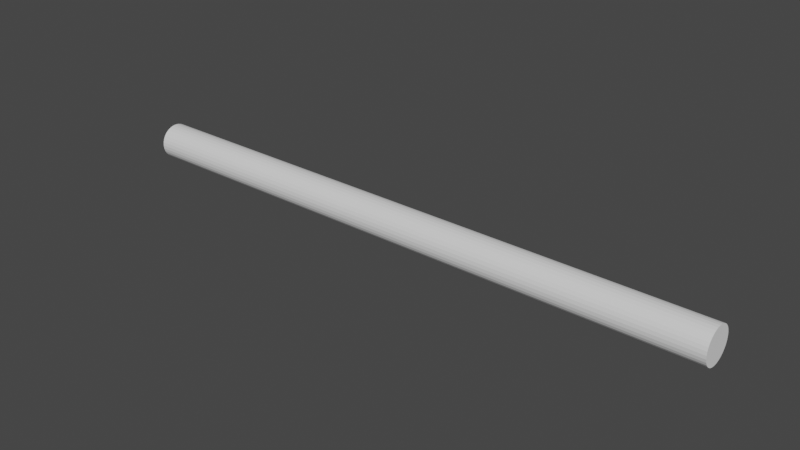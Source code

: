 # Source: wingbeat.blend  (saved by Blender 3.3.6; exported with 4.5.12 LTS)
import bpy
from mathutils import Matrix  # noqa: F401  (used for matrix-valued properties, if any)

bpy.ops.wm.read_factory_settings(use_empty=True)
scene = bpy.context.scene
scene.name = 'Scene'

# ---- collections
col_collection = bpy.data.collections.new('Collection'); scene.collection.children.link(col_collection)

# ---- world
world_world = bpy.data.worlds.new('World'); scene.world = world_world
world_world.use_nodes = True; world_world.node_tree.nodes.clear()
_N = world_world.node_tree.nodes; _L = world_world.node_tree.links
n0 = _N.new('ShaderNodeOutputWorld'); n0.name = 'World Output'; n0.location = (300, 300)
n1 = _N.new('ShaderNodeBackground'); n1.name = 'Background'; n1.location = (10, 300)
n1.inputs[0].default_value = (0.05088, 0.05088, 0.05088, 1.0)
_L.new(n1.outputs[0], n0.inputs[0])
n0.is_active_output = True
world_world.color = (0.05088, 0.05088, 0.05088)
world_world.use_sun_shadow = False
world_world.sun_shadow_jitter_overblur = 0.0

# ---- meshes
me_cylinder = bpy.data.meshes.new('Cylinder')
me_cylinder.from_pydata([(0.0, 1.0, -1.0), (0.0, 1.0, 1.0), (0.1951, 0.9808, -1.0), (0.1951, 0.9808, 1.0), (0.3827, 0.9239, -1.0), (0.3827, 0.9239, 1.0), (0.5556, 0.8315, -1.0), (0.5556, 0.8315, 1.0), (0.7071, 0.7071, -1.0), (0.7071, 0.7071, 1.0), (0.8315, 0.5556, -1.0), (0.8315, 0.5556, 1.0), (0.9239, 0.3827, -1.0), (0.9239, 0.3827, 1.0), (0.9808, 0.1951, -1.0), (0.9808, 0.1951, 1.0), (1.0, 0.0, -1.0), (1.0, 0.0, 1.0), (0.9808, -0.1951, -1.0), (0.9808, -0.1951, 1.0), (0.9239, -0.3827, -1.0), (0.9239, -0.3827, 1.0), (0.8315, -0.5556, -1.0), (0.8315, -0.5556, 1.0), (0.7071, -0.7071, -1.0), (0.7071, -0.7071, 1.0), (0.5556, -0.8315, -1.0), (0.5556, -0.8315, 1.0), (0.3827, -0.9239, -1.0), (0.3827, -0.9239, 1.0), (0.1951, -0.9808, -1.0), (0.1951, -0.9808, 1.0), (0.0, -1.0, -1.0), (0.0, -1.0, 1.0), (-0.1951, -0.9808, -1.0), (-0.1951, -0.9808, 1.0), (-0.3827, -0.9239, -1.0), (-0.3827, -0.9239, 1.0), (-0.5556, -0.8315, -1.0), (-0.5556, -0.8315, 1.0), (-0.7071, -0.7071, -1.0), (-0.7071, -0.7071, 1.0), (-0.8315, -0.5556, -1.0), (-0.8315, -0.5556, 1.0), (-0.9239, -0.3827, -1.0), (-0.9239, -0.3827, 1.0), (-0.9808, -0.1951, -1.0), (-0.9808, -0.1951, 1.0), (-1.0, 0.0, -1.0), (-1.0, 0.0, 1.0), (-0.9808, 0.1951, -1.0), (-0.9808, 0.1951, 1.0), (-0.9239, 0.3827, -1.0), (-0.9239, 0.3827, 1.0), (-0.8315, 0.5556, -1.0), (-0.8315, 0.5556, 1.0), (-0.7071, 0.7071, -1.0), (-0.7071, 0.7071, 1.0), (-0.5556, 0.8315, -1.0), (-0.5556, 0.8315, 1.0), (-0.3827, 0.9239, -1.0), (-0.3827, 0.9239, 1.0), (-0.1951, 0.9808, -1.0), (-0.1951, 0.9808, 1.0)], [], [(0, 1, 3, 2), (2, 3, 5, 4), (4, 5, 7, 6), (6, 7, 9, 8), (8, 9, 11, 10), (10, 11, 13, 12), (12, 13, 15, 14), (14, 15, 17, 16), (16, 17, 19, 18), (18, 19, 21, 20), (20, 21, 23, 22), (22, 23, 25, 24), (24, 25, 27, 26), (26, 27, 29, 28), (28, 29, 31, 30), (30, 31, 33, 32), (32, 33, 35, 34), (34, 35, 37, 36), (36, 37, 39, 38), (38, 39, 41, 40), (40, 41, 43, 42), (42, 43, 45, 44), (44, 45, 47, 46), (46, 47, 49, 48), (48, 49, 51, 50), (50, 51, 53, 52), (52, 53, 55, 54), (54, 55, 57, 56), (56, 57, 59, 58), (58, 59, 61, 60), (3, 1, 63, 61, 59, 57, 55, 53, 51, 49, 47, 45, 43, 41, 39, 37, 35, 33, 31, 29, 27, 25, 23, 21, 19, 17, 15, 13, 11, 9, 7, 5), (60, 61, 63, 62), (62, 63, 1, 0), (0, 2, 4, 6, 8, 10, 12, 14, 16, 18, 20, 22, 24, 26, 28, 30, 32, 34, 36, 38, 40, 42, 44, 46, 48, 50, 52, 54, 56, 58, 60, 62)])
_uv = me_cylinder.uv_layers.new(name='UVMap')
_uv.uv.foreach_set('vector', [1.0, 0.5, 1.0, 1.0, 0.9688, 1.0, 0.9688, 0.5, 0.9688, 0.5, 0.9688, 1.0, 0.9375, 1.0, 0.9375, 0.5, 0.9375, 0.5, 0.9375, 1.0, 0.9062, 1.0, 0.9062, 0.5, 0.9062, 0.5, 0.9062, 1.0, 0.875, 1.0, 0.875, 0.5, 0.875, 0.5, 0.875, 1.0, 0.8438, 1.0, 0.8438, 0.5, 0.8438, 0.5, 0.8438, 1.0, 0.8125, 1.0, 0.8125, 0.5, 0.8125, 0.5, 0.8125, 1.0, 0.7812, 1.0, 0.7812, 0.5, 0.7812, 0.5, 0.7812, 1.0, 0.75, 1.0, 0.75, 0.5, 0.75, 0.5, 0.75, 1.0, 0.7188, 1.0, 0.7188, 0.5, 0.7188, 0.5, 0.7188, 1.0, 0.6875, 1.0, 0.6875, 0.5, 0.6875, 0.5, 0.6875, 1.0, 0.6562, 1.0, 0.6562, 0.5, 0.6562, 0.5, 0.6562, 1.0, 0.625, 1.0, 0.625, 0.5, 0.625, 0.5, 0.625, 1.0, 0.5938, 1.0, 0.5938, 0.5, 0.5938, 0.5, 0.5938, 1.0, 0.5625, 1.0, 0.5625, 0.5, 0.5625, 0.5, 0.5625, 1.0, 0.5312, 1.0, 0.5312, 0.5, 0.5312, 0.5, 0.5312, 1.0, 0.5, 1.0, 0.5, 0.5, 0.5, 0.5, 0.5, 1.0, 0.4688, 1.0, 0.4688, 0.5, 0.4688, 0.5, 0.4688, 1.0, 0.4375, 1.0, 0.4375, 0.5, 0.4375, 0.5, 0.4375, 1.0, 0.4062, 1.0, 0.4062, 0.5, 0.4062, 0.5, 0.4062, 1.0, 0.375, 1.0, 0.375, 0.5, 0.375, 0.5, 0.375, 1.0, 0.3438, 1.0, 0.3438, 0.5, 0.3438, 0.5, 0.3438, 1.0, 0.3125, 1.0, 0.3125, 0.5, 0.3125, 0.5, 0.3125, 1.0, 0.2812, 1.0, 0.2812, 0.5, 0.2812, 0.5, 0.2812, 1.0, 0.25, 1.0, 0.25, 0.5, 0.25, 0.5, 0.25, 1.0, 0.2188, 1.0, 0.2188, 0.5, 0.2188, 0.5, 0.2188, 1.0, 0.1875, 1.0, 0.1875, 0.5, 0.1875, 0.5, 0.1875, 1.0, 0.1562, 1.0, 0.1562, 0.5, 0.1562, 0.5, 0.1562, 1.0, 0.125, 1.0, 0.125, 0.5, 0.125, 0.5, 0.125, 1.0, 0.09375, 1.0, 0.09375, 0.5, 0.09375, 0.5, 0.09375, 1.0, 0.0625, 1.0, 0.0625, 0.5, 0.2968, 0.4854, 0.25, 0.49, 0.2032, 0.4854, 0.1582, 0.4717, 0.1167, 0.4496, 0.08029, 0.4197, 0.05045, 0.3833, 0.02827, 0.3418, 0.01461, 0.2968, 0.01, 0.25, 0.01461, 0.2032, 0.02827, 0.1582, 0.05045, 0.1167, 0.08029, 0.08029, 0.1167, 0.05045, 0.1582, 0.02827, 0.2032, 0.01461, 0.25, 0.01, 0.2968, 0.01461, 0.3418, 0.02827, 0.3833, 0.05045, 0.4197, 0.08029, 0.4496, 0.1167, 0.4717, 0.1582, 0.4854, 0.2032, 0.49, 0.25, 0.4854, 0.2968, 0.4717, 0.3418, 0.4496, 0.3833, 0.4197, 0.4197, 0.3833, 0.4496, 0.3418, 0.4717, 0.0625, 0.5, 0.0625, 1.0, 0.03125, 1.0, 0.03125, 0.5, 0.03125, 0.5, 0.03125, 1.0, 0.0, 1.0, 0.0, 0.5, 0.75, 0.49, 0.7968, 0.4854, 0.8418, 0.4717, 0.8833, 0.4496, 0.9197, 0.4197, 0.9496, 0.3833, 0.9717, 0.3418, 0.9854, 0.2968, 0.99, 0.25, 0.9854, 0.2032, 0.9717, 0.1582, 0.9496, 0.1167, 0.9197, 0.08029, 0.8833, 0.05045, 0.8418, 0.02827, 0.7968, 0.01461, 0.75, 0.01, 0.7032, 0.01461, 0.6582, 0.02827, 0.6167, 0.05045, 0.5803, 0.08029, 0.5504, 0.1167, 0.5283, 0.1582, 0.5146, 0.2032, 0.51, 0.25, 0.5146, 0.2968, 0.5283, 0.3418, 0.5504, 0.3833, 0.5803, 0.4197, 0.6167, 0.4496, 0.6582, 0.4717, 0.7032, 0.4854])
me_cylinder.update()

# ---- objects
ob_empty = bpy.data.objects.new('Empty', None)
ob_cylinder = bpy.data.objects.new('Cylinder', me_cylinder)

# ---- transforms, parenting, visibility, modifiers, constraints
ob_empty.location = (0.0, 12.89, 0.3702)
ob_empty.rotation_euler = (1.571, 0.0, 0.0)
ob_empty.empty_display_type = 'IMAGE'
ob_empty.empty_display_size = 5.0
ob_cylinder.location = (0.9407, 0.0, 0.0)
ob_cylinder.rotation_euler = (0.0, 1.571, 0.0)
ob_cylinder.scale = (0.07334, 0.07334, 1.261)

# ---- collection membership
col_collection.objects.link(ob_empty)
col_collection.objects.link(ob_cylinder)

# ---- scene / render settings (as saved in the file)
scene.frame_start = 1; scene.frame_end = 250; scene.frame_set(1)
scene.render.engine = 'BLENDER_EEVEE_NEXT'
scene.cycles.sampling_pattern = 'TABULATED_SOBOL'
scene.cycles.use_light_tree = False
scene.view_settings.view_transform = 'Filmic'
bpy.context.view_layer.update()

# ---- added for rendering (the .blend has no active camera and no usable light): camera, sun
cam_auto = bpy.data.cameras.new('AutoCamera')
cam_auto.lens = 50.0
cam_auto.sensor_width = 36.0
cam_auto.clip_end = 1000.0
ob_auto_camera = bpy.data.objects.new('AutoCamera', cam_auto)
scene.collection.objects.link(ob_auto_camera)
ob_auto_camera.location = (3.28209, -2.80967, 1.87311)
ob_auto_camera.rotation_euler = (1.09748, -7.21219e-08, 0.694738)
scene.camera = ob_auto_camera
light_auto_sun = bpy.data.lights.new('AutoSun', 'SUN')
light_auto_sun.energy = 3.0
light_auto_sun.angle = 0.0523599
ob_auto_sun = bpy.data.objects.new('AutoSun', light_auto_sun)
scene.collection.objects.link(ob_auto_sun)
ob_auto_sun.rotation_euler = (0.872665, 0.174533, 0.523599)
bpy.context.view_layer.update()
